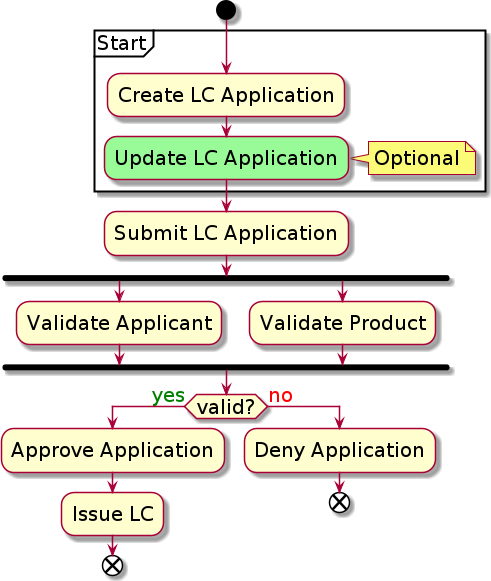

The diagram above was rendered by PlantUML. Its source (embedded in the PNG):
@startuml
<style>
    ActivityDiagram {
        FontName "Gloria Hallelujah"
        FontSize 20
    }
</style>
start
partition Start {
:Create LC Application;
#palegreen:Update LC Application;
note right: Optional
}
:Submit LC Application;
fork
:Validate Applicant;
fork again
:Validate Product;
end fork
if (valid?) is (<color:green>yes) then
:Approve Application;
:Issue LC;
end
else (<color:red>no)
:Deny Application;
end
@enduml